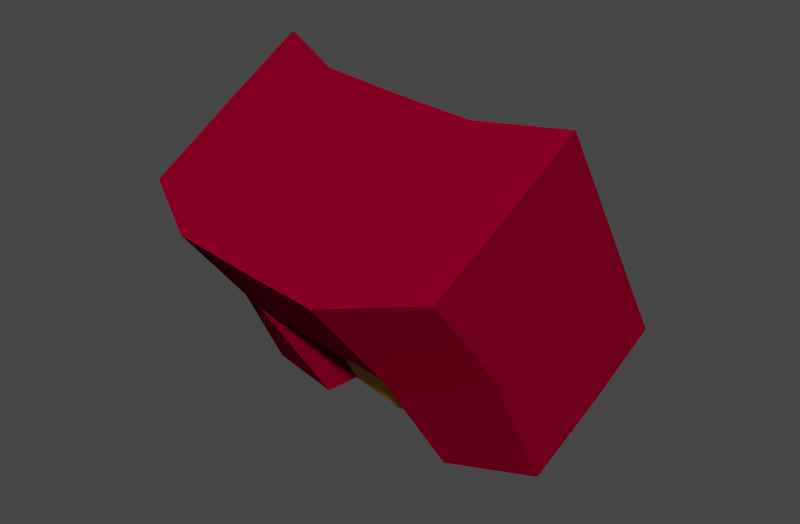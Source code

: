 # Source: 7.blend  (saved by Blender 2.79.6; exported with 4.5.12 LTS)
import bpy
from mathutils import Matrix  # noqa: F401  (used for matrix-valued properties, if any)

bpy.ops.wm.read_factory_settings(use_empty=True)
scene = bpy.context.scene
scene.name = 'Scene'

# ---- collections
col_collection_2 = bpy.data.collections.new('Collection 2'); scene.collection.children.link(col_collection_2)

# ---- materials (node trees are filled in below, after node groups)
mat_redmetal_002 = bpy.data.materials.new('RedMetal.002')
mat_redmetal_002.alpha_threshold = 0.0
mat_redmetal_002.use_transparent_shadow = False
mat_redmetal_002.preview_render_type = 'SHADERBALL'
mat_redmetal_002.diffuse_color = (0.2266, 0.0, 0.01699, 1.0)
mat_redmetal_002.specular_color = (0.477, 0.2662, 0.254)
mat_redmetal_002.roughness = 0.5
mat_redmetal_002.specular_intensity = 0.619
mat_redmetal_002.line_color = (0.0, 0.0, 0.0, 1.0)
mat_true_gold_002 = bpy.data.materials.new('true gold.002')
mat_true_gold_002.alpha_threshold = 0.0
mat_true_gold_002.use_transparent_shadow = False
mat_true_gold_002.preview_render_type = 'SHADERBALL'
mat_true_gold_002.diffuse_color = (0.4869, 0.2698, 0.06253, 1.0)
mat_true_gold_002.specular_color = (1.0, 0.729, 0.2045)
mat_true_gold_002.roughness = 0.8635
mat_true_gold_002.specular_intensity = 0.881
mat_true_gold_002.line_color = (0.0, 0.0, 0.0, 1.0)

# ---- material node trees

# ---- world
world_world = bpy.data.worlds.new('World'); scene.world = world_world
world_world.color = (0.05088, 0.05088, 0.05088)
world_world.use_sun_shadow = False
world_world.sun_shadow_jitter_overblur = 0.0
world_world.cycles.sampling_method = 'MANUAL'
world_world.cycles.sample_map_resolution = 256
world_world.light_settings.ao_factor = 0.1

# ---- meshes
me_cube_012 = bpy.data.meshes.new('Cube.012')
me_cube_012.from_pydata([(0.3633, -0.05325, -1.464), (0.3791, -0.1697, -1.541), (0.6203, -0.0339, -1.452), (0.6326, -0.1603, -1.534), (0.4941, -0.06522, -1.466), (0.5089, -0.1971, -1.551), (0.5584, -0.06082, -1.462), (0.4459, -0.2023, -1.553), (0.4298, -0.07049, -1.468), (0.572, -0.1928, -1.547), (0.37, -0.1074, -1.5), (0.627, -0.08805, -1.488), (0.4379, -0.1402, -1.513), (0.5015, -0.135, -1.511), (0.5652, -0.1306, -1.507), (0.3629, 0.0728, -1.66), (0.3775, -0.04558, -1.736), (0.6199, 0.09215, -1.648), (0.6363, -0.04851, -1.734), (0.4937, 0.06083, -1.662), (0.51, -0.04639, -1.733), (0.558, 0.06523, -1.658), (0.4455, -0.06861, -1.743), (0.4295, 0.05556, -1.664), (0.5716, -0.05913, -1.737), (0.3696, 0.01865, -1.697), (0.6266, 0.038, -1.685), (0.439, -0.01613, -1.709), (0.5012, -0.001302, -1.702), (0.5648, 0.003051, -1.698), (0.3631, 0.002683, -1.551), (0.3698, -0.05147, -1.587), (0.3789, -0.1061, -1.622), (0.4457, -0.1387, -1.634), (0.6325, -0.1047, -1.622), (0.6268, -0.03213, -1.575), (0.5102, -0.102, -1.618), (0.5718, -0.1292, -1.628), (0.4297, -0.01456, -1.555), (0.6201, 0.02203, -1.539), (0.4939, -0.009288, -1.553), (0.5582, -0.004893, -1.549), (0.4585, -0.03756, -1.73), (0.5601, -0.03807, -1.73), (0.4537, -0.09774, -1.615), (0.5652, -0.09735, -1.615), (0.5088, -0.1336, -1.632)], [], [(12, 13, 4, 8), (14, 13, 5, 9), (7, 5, 13, 12), (6, 4, 13, 14), (8, 0, 10, 12), (10, 1, 7, 12), (9, 3, 11, 14), (11, 2, 6, 14), (27, 23, 19, 28), (29, 43, 20, 28), (42, 27, 28, 20), (21, 29, 28, 19), (23, 27, 25, 15), (25, 27, 22, 16), (24, 29, 26, 18), (26, 29, 21, 17), (31, 30, 15, 25), (33, 32, 16, 22), (31, 32, 1, 10), (35, 34, 18, 26), (45, 36, 20, 43), (38, 30, 0, 8), (33, 46, 5, 7), (35, 39, 2, 11), (41, 40, 4, 6), (37, 34, 3, 9), (38, 40, 19, 23), (41, 39, 17, 21), (10, 0, 30, 31), (7, 1, 32, 33), (25, 16, 32, 31), (11, 3, 34, 35), (9, 5, 46, 37), (23, 15, 30, 38), (42, 20, 36, 44), (26, 17, 39, 35), (21, 19, 40, 41), (24, 18, 34, 37), (8, 4, 40, 38), (6, 2, 39, 41), (22, 27, 42), (29, 24, 43), (46, 36, 45, 37), (36, 46, 33, 44), (44, 33, 22, 42), (37, 45, 43, 24)])
me_cube_012.polygons.foreach_set('use_smooth', [True] * 46)
me_cube_012.polygons.foreach_set('material_index', [0, 0, 0, 0, 0, 0, 0, 0, 0, 0, 0, 0, 0, 0, 0, 0, 0, 0, 0, 0, 1, 0, 0, 0, 0, 0, 0, 0, 0, 0, 0, 0, 0, 0, 1, 0, 0, 0, 0, 0, 0, 0, 0, 0, 0, 0])
_k = set([(22, 33), (24, 37), (33, 46), (36, 44), (36, 45), (37, 46), (42, 44), (43, 45)])
me_cube_012.attributes.new('sharp_edge', 'BOOLEAN', 'EDGE').data.foreach_set('value', [ (min(e.vertices), max(e.vertices)) in _k for e in me_cube_012.edges])
me_cube_012.materials.append(mat_redmetal_002)
me_cube_012.materials.append(mat_true_gold_002)
me_cube_012.use_remesh_preserve_volume = False
me_cube_012.use_remesh_preserve_attributes = False
me_cube_012.use_mirror_vertex_groups = False
me_cube_012.update()

# ---- objects
ob_cube_011 = bpy.data.objects.new('Cube.011', me_cube_012)

# ---- transforms, parenting, visibility, modifiers, constraints
ob_cube_011.location = (33.44, 0.0, 109.5)
ob_cube_011.scale = (-60.34, 60.34, 60.34)
ob_cube_011.lineart.crease_threshold = 0.0
_m = ob_cube_011.modifiers.new('EdgeSplit', 'EDGE_SPLIT')

# ---- collection membership
col_collection_2.objects.link(ob_cube_011)

# ---- scene / render settings (as saved in the file)
scene.frame_start = 1; scene.frame_end = 250; scene.frame_set(1)
scene.render.engine = 'BLENDER_EEVEE_NEXT'
scene.render.image_settings.color_mode = 'RGB'
scene.render.image_settings.compression = 90
scene.render.resolution_x = 1650
scene.render.dither_intensity = 0.0
scene.render.bake_margin = 2
scene.render.bake_bias = 0.0
scene.cycles.use_denoising = False
scene.cycles.samples = 10
scene.cycles.sampling_pattern = 'TABULATED_SOBOL'
scene.cycles.light_sampling_threshold = 0.0
scene.cycles.use_adaptive_sampling = False
scene.cycles.use_light_tree = False
scene.cycles.blur_glossy = 0.0
scene.cycles.volume_bounces = 1
scene.cycles.pixel_filter_type = 'GAUSSIAN'
scene.cycles.sample_clamp_indirect = 0.0
scene.view_settings.view_transform = 'Filmic'
bpy.context.view_layer.update()

# ---- added for rendering (the .blend has no active camera and no usable light): camera, sun
cam_auto = bpy.data.cameras.new('AutoCamera')
cam_auto.lens = 50.0
cam_auto.sensor_width = 36.0
cam_auto.clip_end = 1000.0
ob_auto_camera = bpy.data.objects.new('AutoCamera', cam_auto)
scene.collection.objects.link(ob_auto_camera)
ob_auto_camera.location = (31.0182, -36.5834, 35.3076)
ob_auto_camera.rotation_euler = (1.09748, -7.21219e-08, 0.694738)
scene.camera = ob_auto_camera
light_auto_sun = bpy.data.lights.new('AutoSun', 'SUN')
light_auto_sun.energy = 3.0
light_auto_sun.angle = 0.0523599
ob_auto_sun = bpy.data.objects.new('AutoSun', light_auto_sun)
scene.collection.objects.link(ob_auto_sun)
ob_auto_sun.rotation_euler = (0.872665, 0.174533, 0.523599)
bpy.context.view_layer.update()

